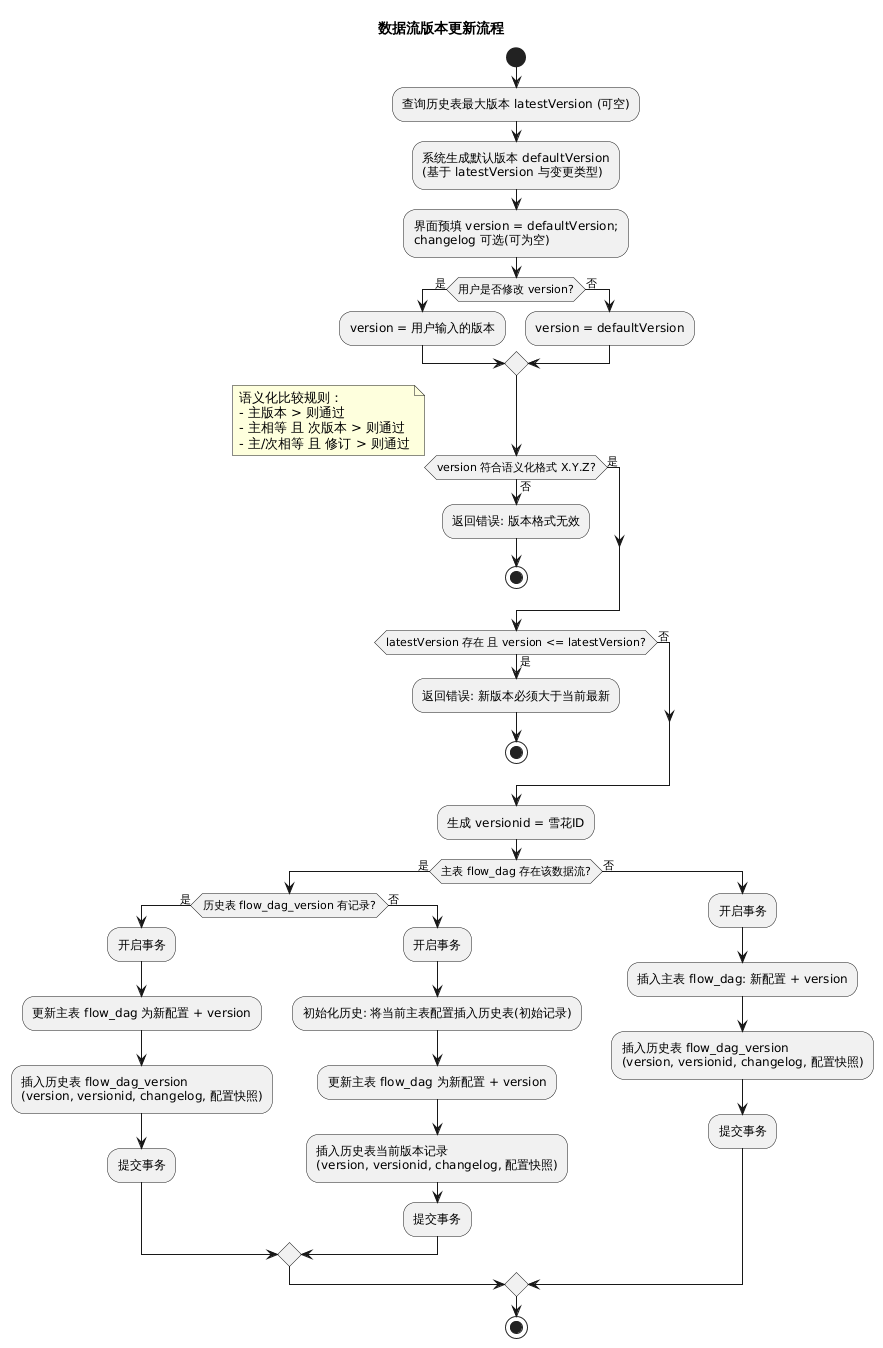

The diagram above was rendered by PlantUML. Its source (embedded in the PNG):
@startuml
title 数据流版本更新流程

start
:查询历史表最大版本 latestVersion (可空);
:系统生成默认版本 defaultVersion\n(基于 latestVersion 与变更类型);
:界面预填 version = defaultVersion;\nchangelog 可选(可为空);

if (用户是否修改 version?) then (是)
  :version = 用户输入的版本;
else (否)
  :version = defaultVersion;
endif

if (version 符合语义化格式 X.Y.Z?) then (是)
    note right
      语义化比较规则：
      - 主版本 > 则通过
      - 主相等 且 次版本 > 则通过
      - 主/次相等 且 修订 > 则通过
    end note
else (否)
  :返回错误: 版本格式无效;
  stop
endif

if (latestVersion 存在 且 version <= latestVersion?) then (是)
  :返回错误: 新版本必须大于当前最新;
  stop
else (否)
endif

:生成 versionid = 雪花ID;

if (主表 flow_dag 存在该数据流?) then (是)
  if (历史表 flow_dag_version 有记录?) then (是)
    :开启事务;
    :更新主表 flow_dag 为新配置 + version;
    :插入历史表 flow_dag_version\n(version, versionid, changelog, 配置快照);
    :提交事务;
  else (否)
    :开启事务;
    :初始化历史: 将当前主表配置插入历史表(初始记录);
    :更新主表 flow_dag 为新配置 + version;
    :插入历史表当前版本记录\n(version, versionid, changelog, 配置快照);
    :提交事务;
  endif
else (否)
  :开启事务;
  :插入主表 flow_dag: 新配置 + version;
  :插入历史表 flow_dag_version\n(version, versionid, changelog, 配置快照);
  :提交事务;
endif

stop
@enduml